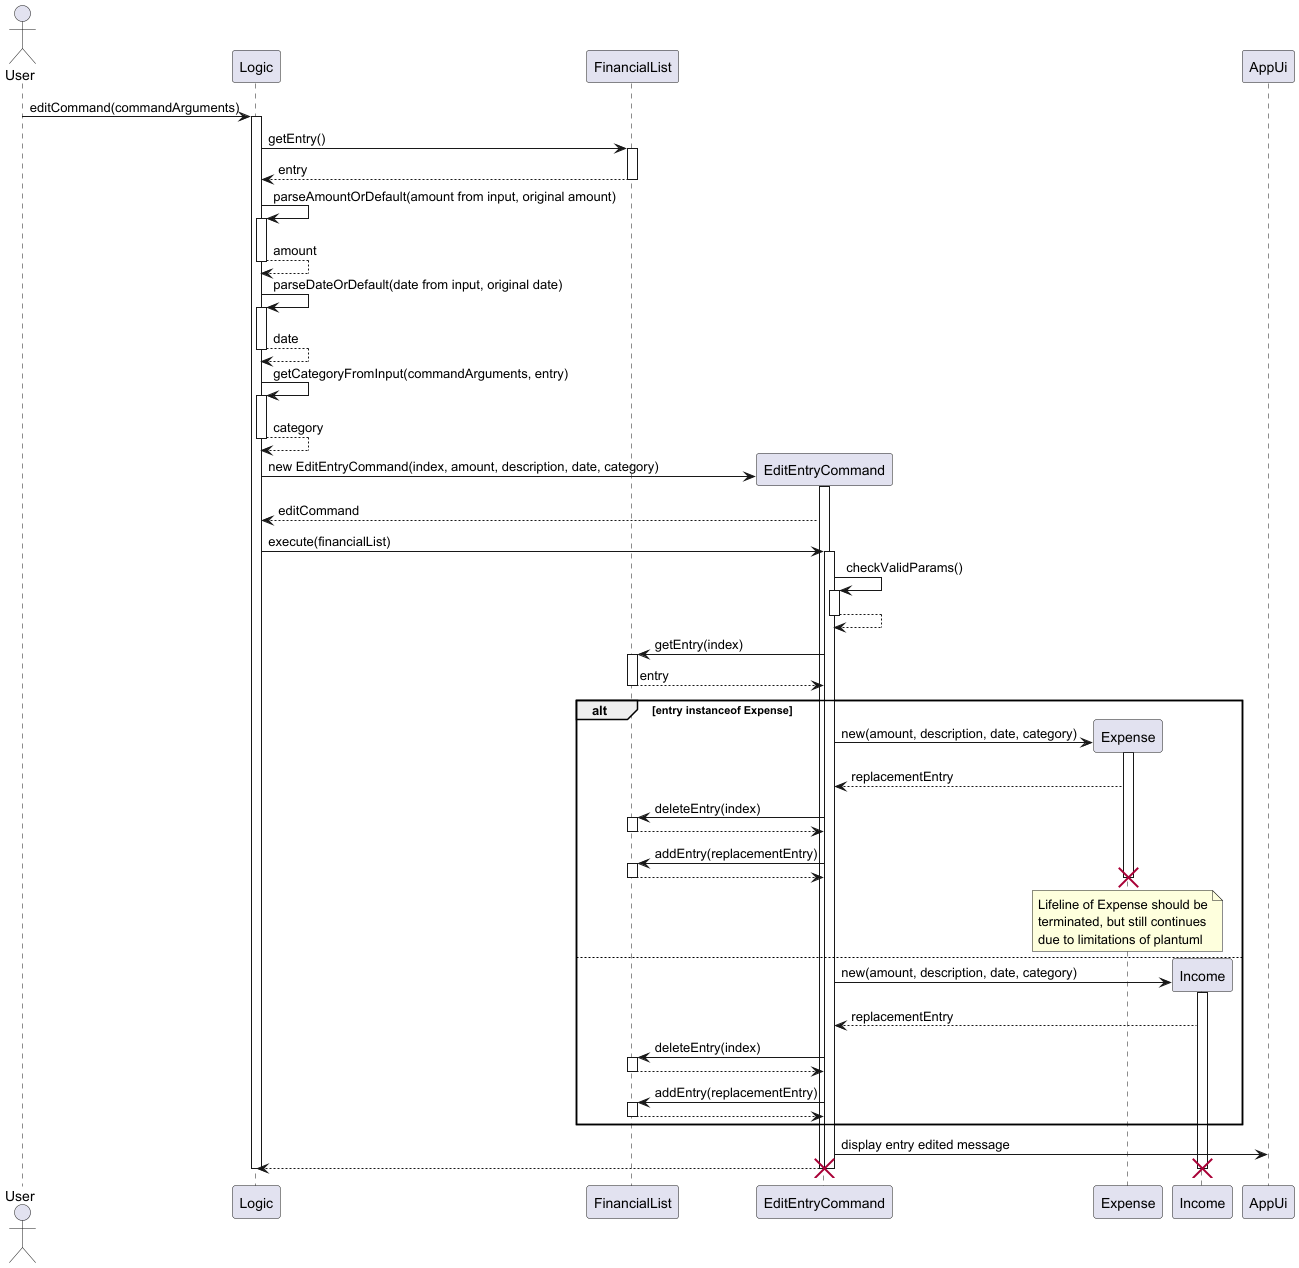

The diagram above was rendered by PlantUML. Its source (embedded in the PNG):
@startuml

actor  User

participant Logic
participant FinancialList


User -> Logic: editCommand(commandArguments)
activate Logic

Logic -> FinancialList: getEntry()
activate FinancialList
return entry

Logic -> Logic: parseAmountOrDefault(amount from input, original amount)
activate Logic
return amount

Logic -> Logic: parseDateOrDefault(date from input, original date)
activate Logic
return date

Logic -> Logic: getCategoryFromInput(commandArguments, entry)
activate Logic
return category

create EditEntryCommand
Logic -> EditEntryCommand: new EditEntryCommand(index, amount, description, date, category)
activate EditEntryCommand
EditEntryCommand --> Logic: editCommand

Logic -> EditEntryCommand: execute(financialList)
activate EditEntryCommand

EditEntryCommand -> EditEntryCommand: checkValidParams()
activate EditEntryCommand
return

EditEntryCommand -> FinancialList: getEntry(index)
activate FinancialList
return entry

alt entry instanceof Expense
    Create Expense
    EditEntryCommand -> Expense: new(amount, description, date, category)
    activate Expense
    Expense --> EditEntryCommand: replacementEntry
    EditEntryCommand -> FinancialList: deleteEntry(index)
    activate FinancialList
    return
    EditEntryCommand -> FinancialList: addEntry(replacementEntry)
    activate FinancialList
    return
    deactivate Expense
    destroy Expense
    note over Expense
            Lifeline of Expense should be
            terminated, but still continues
            due to limitations of plantuml
        endnote
else
    Create Income
    EditEntryCommand -> Income: new(amount, description, date, category)
    activate Income
    Income --> EditEntryCommand: replacementEntry

    EditEntryCommand -> FinancialList: deleteEntry(index)
    activate FinancialList
    return
    EditEntryCommand -> FinancialList: addEntry(replacementEntry)
    activate FinancialList
    return
end

EditEntryCommand -> AppUi: display entry edited message

EditEntryCommand --> Logic

deactivate Income
destroy Income
deactivate EditEntryCommand
destroy EditEntryCommand
deactivate Logic

@enduml